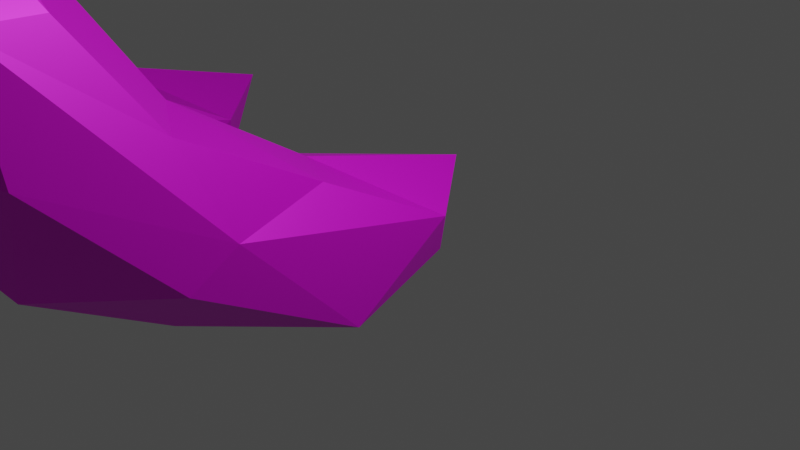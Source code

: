 # Source: banana.blend  (saved by Blender 2.80.75; exported with 4.5.12 LTS)
import bpy
from mathutils import Matrix  # noqa: F401  (used for matrix-valued properties, if any)

bpy.ops.wm.read_factory_settings(use_empty=True)
scene = bpy.context.scene
scene.name = 'Scene'

# ---- collections
col_collection = bpy.data.collections.new('Collection'); scene.collection.children.link(col_collection)

# ---- images (referenced by path relative to the original .blend; pixels are not part of the script)
import os
ASSET_DIR = os.environ.get("B2B_ASSET_DIR", "")  # directory of the original .blend (textures are referenced by path, not embedded)
HERE = os.path.dirname(os.path.abspath(__file__))  # packed textures are extracted next to this script under _unpacked/

def load_image(name, relpath, width, height, colorspace="sRGB"):
    """Load a texture the original file referenced (path relative to the .blend, or extracted next to this script)."""
    p = next((c for c in (os.path.join(HERE, relpath), os.path.join(ASSET_DIR, relpath)) if relpath and os.path.exists(c)), "")
    if p:
        img = bpy.data.images.load(p, check_existing=True)
        img.name = name
    else:  # same state as the original file: an image datablock whose file is absent (Cycles renders it pink)
        img = bpy.data.images.new(name, width, height)
        img.source = "FILE"
        img.filepath = "//" + (relpath or name)
    img.colorspace_settings.name = colorspace
    return img
img_material_002_base_color = load_image('Material.002 Base Color', '', 128, 128, 'sRGB')
img_material_002_base_color_001 = load_image('Material.002 Base Color.001', '', 128, 128, 'sRGB')

# ---- materials (node trees are filled in below, after node groups)
mat_material_002 = bpy.data.materials.new('Material.002')
mat_material_002.use_transparent_shadow = False
mat_material_003 = bpy.data.materials.new('Material.003')
mat_material_003.use_transparent_shadow = False

# ---- material node trees
mat_material_002.use_nodes = True; mat_material_002.node_tree.nodes.clear()
_N = mat_material_002.node_tree.nodes; _L = mat_material_002.node_tree.links
n0 = _N.new('ShaderNodeOutputMaterial'); n0.name = 'Material Output'; n0.location = (300, 300)
n1 = _N.new('ShaderNodeBsdfPrincipled'); n1.name = 'Principled BSDF'; n1.location = (10, 300)
n1.distribution = 'GGX'
n1.subsurface_method = 'BURLEY'
n1.inputs[1].default_value = 0.3864
n1.inputs[3].default_value = 1.45
n1.inputs[13].default_value = 0.6682
n1.inputs[27].default_value = (0.0, 0.0, 0.0, 1.0)
n1.inputs[28].default_value = 1.0
n2 = _N.new('ShaderNodeTexImage'); n2.name = 'Image Texture'; n2.location = (-280, 280)
n2.image = img_material_002_base_color
_L.new(n1.outputs[0], n0.inputs[0])
_L.new(n2.outputs[0], n1.inputs[0])
n0.is_active_output = True
mat_material_003.use_nodes = True; mat_material_003.node_tree.nodes.clear()
_N = mat_material_003.node_tree.nodes; _L = mat_material_003.node_tree.links
n0 = _N.new('ShaderNodeOutputMaterial'); n0.name = 'Material Output'; n0.location = (300, 300)
n1 = _N.new('ShaderNodeBsdfPrincipled'); n1.name = 'Principled BSDF'; n1.location = (10, 300)
n1.distribution = 'GGX'
n1.subsurface_method = 'BURLEY'
n1.inputs[1].default_value = 0.3864
n1.inputs[3].default_value = 1.45
n1.inputs[13].default_value = 0.6682
n1.inputs[27].default_value = (0.0, 0.0, 0.0, 1.0)
n1.inputs[28].default_value = 1.0
n2 = _N.new('ShaderNodeTexImage'); n2.name = 'Image Texture'; n2.location = (-280, 280)
n2.image = img_material_002_base_color_001
_L.new(n1.outputs[0], n0.inputs[0])
_L.new(n2.outputs[0], n1.inputs[0])
n0.is_active_output = True

# ---- world
world_world = bpy.data.worlds.new('World'); scene.world = world_world
world_world.use_nodes = True; world_world.node_tree.nodes.clear()
_N = world_world.node_tree.nodes; _L = world_world.node_tree.links
n0 = _N.new('ShaderNodeOutputWorld'); n0.name = 'World Output'; n0.location = (300, 300)
n1 = _N.new('ShaderNodeBackground'); n1.name = 'Background'; n1.location = (10, 300)
n1.inputs[0].default_value = (0.05088, 0.05088, 0.05088, 1.0)
_L.new(n1.outputs[0], n0.inputs[0])
n0.is_active_output = True
world_world.color = (0.05088, 0.05088, 0.05088)
world_world.use_sun_shadow = False
world_world.sun_shadow_jitter_overblur = 0.0

# ---- cameras
cam_camera = bpy.data.cameras.new('Camera')
cam_camera.clip_end = 100.0
cam_camera.ortho_scale = 7.314

# ---- lights
light_light = bpy.data.lights.new('Light', 'POINT')
light_light.transmission_factor = 0.0
light_light.energy = 1000.0
light_light.shadow_soft_size = 0.1
light_light.shadow_maximum_resolution = 0.006
light_light.use_absolute_resolution = True

# ---- meshes
me_icosphere_001 = bpy.data.meshes.new('Icosphere.001')
me_icosphere_001.from_pydata([(-0.06142, -4.118, 4.152), (0.122, -2.621, 1.963), (-0.2252, -4.374, 4.679), (-0.08534, -4.206, 5.42), (-0.0149, -4.668, 3.879), (-0.05701, 0.1726, -0.4637), (-7.783e-09, -2.679, -0.1406), (0.03931, -1.191, 1.044), (-0.01801, 0.8354, 0.459), (-0.08587, -4.709, 5.193), (0.01427, -4.019, 0.6269), (0.1976, -4.366, 5.074), (-0.7548, -3.624, 2.65), (0.7473, -1.209, -0.4408), (0.6561, -3.736, 2.98), (-0.621, -1.27, 0.8976), (0.7198, -2.959, 1.915), (0.00144, -5.174, 2.303), (0.6418, 0.007218, 0.256), (0.2133, -4.296, 3.964), (0.451, 0.1409, -0.2203), (-0.8273, -4.272, 1.918), (-0.8589, -1.278, -0.1567), (0.8273, -4.272, 1.918), (0.888, -2.549, 0.9528), (-0.8717, -4.428, 3.053), (-0.7485, -2.63, 0.1279), (0.8406, -4.428, 3.053), (-0.5961, 0.06833, 0.02717), (0.8455, -3.015, 0.6327), (-0.2746, -0.8781, -0.6962), (0.5314, -1.402, 1.017)], [], [(4, 9, 2), (30, 5, 13), (9, 11, 3), (19, 0, 11), (26, 21, 22), (9, 3, 2), (0, 12, 25), (25, 22, 21), (1, 12, 0), (19, 4, 27), (26, 10, 21), (7, 15, 1), (5, 30, 28), (4, 25, 17), (19, 27, 14), (4, 19, 11), (19, 14, 0), (29, 24, 23), (17, 10, 23), (0, 14, 1), (17, 23, 27), (15, 7, 8), (4, 11, 9), (3, 11, 2), (4, 17, 27), (27, 16, 14), (27, 23, 24), (14, 16, 1), (17, 21, 10), (24, 16, 27), (29, 10, 13), (16, 24, 31), (6, 10, 26), (29, 23, 10), (7, 1, 31), (6, 26, 30), (17, 25, 21), (1, 16, 31), (6, 30, 13), (28, 15, 8), (12, 15, 22), (29, 13, 24), (18, 24, 13), (0, 2, 11), (28, 8, 5), (0, 4, 2), (31, 18, 7), (0, 25, 4), (22, 30, 26), (13, 5, 20), (15, 28, 22), (22, 25, 12), (22, 28, 30), (13, 20, 18), (18, 20, 8), (8, 7, 18), (8, 20, 5), (6, 13, 10), (18, 31, 24), (1, 15, 12)])
_uv = me_icosphere_001.uv_layers.new(name='UVMap')
_uv.uv.foreach_set('vector', [0.2837, 0.1273, 0.4215, 0.0, 0.4003, 0.08091, 0.6956, 0.08031, 0.83, 0.0, 0.6746, 0.1298, 0.9218, 0.9995, 0.9418, 0.9537, 1.0, 0.9725, 0.8289, 0.8428, 0.8719, 0.8449, 0.9418, 0.9537, 0.08807, 0.6779, 0.1066, 0.3524, 0.2006, 0.8346, 0.4215, 0.0, 0.4999, 0.02693, 0.4003, 0.08091, 0.3718, 0.1545, 0.2559, 0.3454, 0.2128, 0.2308, 0.2128, 0.2308, 0.2006, 0.8346, 0.1066, 0.3524, 0.2953, 0.5034, 0.2559, 0.3454, 0.3718, 0.1545, 0.8289, 0.8428, 0.783, 0.8717, 0.708, 0.766, 0.08807, 0.6779, 0.0, 0.4952, 0.1066, 0.3524, 0.3475, 0.7271, 0.318, 0.7355, 0.2953, 0.5034, 0.3286, 1.0, 0.1894, 0.9218, 0.3665, 0.9456, 0.2837, 0.1273, 0.2128, 0.2308, 0.05862, 0.2269, 0.8289, 0.8428, 0.708, 0.766, 0.7764, 0.6939, 0.783, 0.8717, 0.8289, 0.8428, 0.9418, 0.9537, 0.8289, 0.8428, 0.7764, 0.6939, 0.8719, 0.8449, 0.5968, 0.4033, 0.6806, 0.3884, 0.602, 0.6446, 0.5582, 0.7723, 0.4999, 0.5042, 0.602, 0.6446, 0.8719, 0.8449, 0.7764, 0.6939, 0.7922, 0.4947, 0.5582, 0.7723, 0.602, 0.6446, 0.708, 0.766, 0.318, 0.7355, 0.3475, 0.7271, 0.4999, 0.9767, 0.783, 0.8717, 0.9418, 0.9537, 0.9218, 0.9995, 1.0, 0.9725, 0.9418, 0.9537, 0.9036, 0.9199, 0.783, 0.8717, 0.5582, 0.7723, 0.708, 0.766, 0.708, 0.766, 0.7432, 0.519, 0.7764, 0.6939, 0.708, 0.766, 0.602, 0.6446, 0.6806, 0.3884, 0.7764, 0.6939, 0.7432, 0.519, 0.7922, 0.4947, 0.05862, 0.2269, 0.1066, 0.3524, 0.0, 0.4952, 0.6806, 0.3884, 0.7432, 0.519, 0.708, 0.766, 0.5968, 0.4033, 0.4999, 0.5042, 0.6746, 0.1298, 0.7432, 0.519, 0.6806, 0.3884, 0.8146, 0.2865, 0.05964, 0.6959, 0.0, 0.4952, 0.08807, 0.6779, 0.5968, 0.4033, 0.602, 0.6446, 0.4999, 0.5042, 0.8464, 0.2718, 0.7922, 0.4947, 0.8146, 0.2865, 0.05964, 0.6959, 0.08807, 0.6779, 0.1894, 0.9218, 0.05862, 0.2269, 0.2128, 0.2308, 0.1066, 0.3524, 0.7922, 0.4947, 0.7432, 0.519, 0.8146, 0.2865, 0.56, 0.3036, 0.6956, 0.08031, 0.6746, 0.1298, 0.3665, 0.9456, 0.318, 0.7355, 0.4999, 0.9767, 0.2559, 0.3454, 0.318, 0.7355, 0.2006, 0.8346, 0.5968, 0.4033, 0.6746, 0.1298, 0.6806, 0.3884, 0.8811, 0.0792, 0.6806, 0.3884, 0.6746, 0.1298, 0.3718, 0.1545, 0.4003, 0.08091, 0.4475, 0.04313, 0.3665, 0.9456, 0.4999, 0.9767, 0.3286, 1.0, 0.3718, 0.1545, 0.2837, 0.1273, 0.4003, 0.08091, 0.8146, 0.2865, 0.8811, 0.0792, 0.8464, 0.2718, 0.3718, 0.1545, 0.2128, 0.2308, 0.2837, 0.1273, 0.2006, 0.8346, 0.1894, 0.9218, 0.08807, 0.6779, 0.6746, 0.1298, 0.83, 0.0, 0.8463, 0.02282, 0.318, 0.7355, 0.3665, 0.9456, 0.2006, 0.8346, 0.2006, 0.8346, 0.2128, 0.2308, 0.2559, 0.3454, 0.2006, 0.8346, 0.3665, 0.9456, 0.1894, 0.9218, 0.6746, 0.1298, 0.8463, 0.02282, 0.8811, 0.0792, 0.8811, 0.0792, 0.8463, 0.02282, 1.0, 0.02277, 1.0, 0.02277, 0.8464, 0.2718, 0.8811, 0.0792, 1.0, 0.02277, 0.8463, 0.02282, 0.83, 0.0, 0.56, 0.3036, 0.6746, 0.1298, 0.4999, 0.5042, 0.8811, 0.0792, 0.8146, 0.2865, 0.6806, 0.3884, 0.2953, 0.5034, 0.318, 0.7355, 0.2559, 0.3454])
me_icosphere_001.materials.append(mat_material_002)
me_icosphere_001.use_remesh_preserve_volume = False
me_icosphere_001.use_remesh_preserve_attributes = False
me_icosphere_001.use_mirror_vertex_groups = False
me_icosphere_001.update()
me_icosphere_002 = bpy.data.meshes.new('Icosphere.002')
me_icosphere_002.from_pydata([(0.122, -2.621, 1.963), (-0.05701, 0.1726, -0.4637), (-7.783e-09, -2.679, -0.1406), (0.03931, -1.191, 1.044), (-0.01801, 0.8354, 0.459), (0.01427, -4.019, 0.6269), (0.7473, -1.209, -0.4408), (-0.621, -1.27, 0.8976), (0.7198, -2.959, 1.915), (0.6418, 0.007218, 0.256), (0.451, 0.1409, -0.2203), (-0.8589, -1.278, -0.1567), (0.888, -2.549, 0.9528), (-0.7485, -2.63, 0.1279), (-0.5961, 0.06833, 0.02717), (0.8455, -3.015, 0.6327), (-0.2746, -0.8781, -0.6962), (0.5314, -1.402, 1.017), (-0.8342, -3.616, 1.463), (0.8551, -3.484, 1.476), (0.7165, -2.999, 1.971), (0.8361, -3.664, 1.297), (0.2036, -4.078, 0.9275), (0.7242, -3.012, 1.957), (0.2273, -2.841, 2.163), (0.8707, -3.237, 1.722), (-0.8017, -3.739, 1.337), (-0.779, -3.078, 1.997), (-0.1971, -4.083, 0.9511), (0.01258, -4.171, 0.8477), (-0.1084, -2.884, 2.143), (-0.7156, -2.934, 2.137), (-0.8669, -3.239, 1.842), (0.1006, -2.795, 2.218)], [], [(33, 30, 31, 27, 32, 18, 26, 28, 29, 22, 21, 19, 25, 23, 20, 24), (16, 1, 6), (32, 11, 18), (3, 7, 0), (1, 16, 14), (29, 5, 22), (33, 24, 0), (7, 3, 4), (23, 8, 20), (25, 19, 12), (20, 8, 0, 24), (29, 28, 5), (15, 5, 6), (8, 12, 17), (2, 5, 13), (3, 0, 17), (2, 13, 16), (0, 8, 17), (2, 16, 6), (14, 7, 4), (31, 7, 11, 27), (15, 6, 12), (9, 12, 6), (14, 4, 1), (17, 9, 3), (11, 16, 13), (6, 1, 10), (7, 14, 11), (11, 14, 16), (6, 10, 9), (9, 10, 4), (4, 3, 9), (4, 10, 1), (2, 6, 5), (9, 17, 12), (0, 30, 33), (0, 7, 31, 30), (11, 32, 27), (13, 5, 28, 26), (12, 8, 23, 25), (15, 21, 22, 5), (15, 12, 19, 21), (13, 26, 18, 11)])
_uv = me_icosphere_002.uv_layers.new(name='UVMap')
_uv.uv.foreach_set('vector', [0.6948, 0.7629, 0.7367, 0.7484, 0.8163, 0.6734, 0.8526, 0.6875, 0.8953, 0.7009, 0.9674, 0.7646, 0.9886, 0.7885, 0.9886, 0.925, 0.9825, 0.9676, 0.9418, 0.9789, 0.7859, 1.0, 0.7472, 0.9741, 0.6957, 0.9374, 0.6671, 0.8821, 0.6653, 0.8789, 0.6894, 0.7873, 0.6935, 0.2191, 0.8254, 0.09947, 0.8165, 0.3687, 0.6653, 0.03854, 0.5993, 0.5082, 0.5999, 0.02035, 0.2553, 0.3734, 0.1378, 0.3718, 0.2723, 0.08275, 0.5455, 0.7464, 0.4873, 0.6174, 0.6653, 0.6843, 0.3801, 0.0, 0.3685, 0.04263, 0.3656, 0.006142, 0.2834, 0.03316, 0.2945, 0.03293, 0.2723, 0.08275, 0.1378, 0.3718, 0.2553, 0.3734, 0.3093, 0.7161, 0.9981, 0.5636, 0.996, 0.5568, 1.0, 0.5608, 0.9668, 0.6132, 0.9147, 0.6484, 0.9178, 0.5373, 0.3398, 0.03281, 0.3373, 0.04391, 0.2723, 0.08275, 0.2945, 0.03293, 0.3801, 0.0, 0.4266, 0.002637, 0.3685, 0.04263, 0.8367, 0.5999, 0.6699, 0.6434, 0.8165, 0.3687, 0.996, 0.5568, 0.9178, 0.5373, 0.9707, 0.3459, 0.3837, 0.3072, 0.3685, 0.04263, 0.5229, 0.2877, 0.2553, 0.3734, 0.2723, 0.08275, 0.3139, 0.3498, 0.3837, 0.3072, 0.5229, 0.2877, 0.4873, 0.6174, 0.2723, 0.08275, 0.3373, 0.04391, 0.3139, 0.3498, 0.3837, 0.3072, 0.4873, 0.6174, 0.3398, 0.5474, 0.1361, 0.6456, 0.1378, 0.3718, 0.3093, 0.7161, 0.1454, 0.0156, 0.1378, 0.3718, 0.0, 0.4713, 0.114, 0.008359, 0.8367, 0.5999, 0.8165, 0.3687, 0.9178, 0.5373, 0.9858, 0.1843, 0.9178, 0.5373, 0.8165, 0.3687, 0.8226, 0.04668, 1.0, 0.0, 0.8254, 0.09947, 0.3139, 0.3498, 0.3398, 0.6236, 0.2553, 0.3734, 0.5993, 0.5082, 0.4873, 0.6174, 0.5229, 0.2877, 0.8165, 0.3687, 0.8254, 0.09947, 0.9116, 0.1543, 0.1378, 0.3718, 0.1361, 0.6456, 0.0, 0.4713, 0.5993, 0.5082, 0.6653, 0.6843, 0.4873, 0.6174, 0.8165, 0.3687, 0.9116, 0.1543, 0.9858, 0.1843, 0.9858, 0.1843, 0.9116, 0.1543, 1.0, 0.0, 0.1239, 0.7161, 0.1239, 0.8912, 0.0, 0.8375, 1.0, 0.0, 0.9116, 0.1543, 0.8254, 0.09947, 0.6653, 0.4776, 0.8165, 0.3687, 0.6699, 0.6434, 0.1673, 0.9429, 0.1239, 0.8679, 0.1673, 0.7161, 0.2723, 0.08275, 0.2398, 0.0263, 0.2834, 0.03316, 0.2723, 0.08275, 0.1378, 0.3718, 0.1454, 0.0156, 0.2398, 0.0263, 0.0, 0.4713, 0.07635, 0.0, 0.114, 0.008359, 0.5229, 0.2877, 0.3685, 0.04263, 0.4266, 0.002637, 0.575, 0.01455, 0.9178, 0.5373, 0.996, 0.5568, 0.9981, 0.5636, 0.9668, 0.6132, 0.8367, 0.5999, 0.8756, 0.6734, 0.7263, 0.6664, 0.6699, 0.6434, 0.8367, 0.5999, 0.9178, 0.5373, 0.9147, 0.6484, 0.8756, 0.6734, 0.5229, 0.2877, 0.575, 0.01455, 0.5999, 0.02035, 0.5993, 0.5082])
me_icosphere_002.materials.append(mat_material_003)
me_icosphere_002.use_remesh_preserve_volume = False
me_icosphere_002.use_remesh_preserve_attributes = False
me_icosphere_002.use_mirror_vertex_groups = False
me_icosphere_002.update()

# ---- objects
ob_light = bpy.data.objects.new('Light', light_light)
ob_camera = bpy.data.objects.new('Camera', cam_camera)
ob_icosphere = bpy.data.objects.new('Icosphere', me_icosphere_001)
ob_icosphere_001 = bpy.data.objects.new('Icosphere.001', me_icosphere_002)

# ---- transforms, parenting, visibility, modifiers, constraints
ob_light.location = (4.076, 1.005, 5.904)
ob_light.rotation_euler = (0.6503, 0.05522, 1.866)
ob_light.lock_rotations_4d = False
ob_light.empty_display_type = 'ARROWS'
ob_light.color = (0.0, 0.0, 0.0, 0.0)
ob_light.lineart.crease_threshold = 0.0
ob_camera.location = (7.359, -6.926, 4.958)
ob_camera.rotation_euler = (1.109, 0.0, 0.8149)
ob_camera.lock_rotations_4d = False
ob_camera.empty_display_type = 'ARROWS'
ob_camera.color = (0.0, 0.0, 0.0, 0.0)
ob_camera.display_type = 'WIRE'
ob_camera.lineart.crease_threshold = 0.0
ob_icosphere.location = (0.0, 0.0, 0.0)
ob_icosphere.lineart.crease_threshold = 0.0
ob_icosphere_001.location = (-3.533, 0.0, 0.0)
ob_icosphere_001.lineart.crease_threshold = 0.0

# ---- collection membership
col_collection.objects.link(ob_light)
col_collection.objects.link(ob_camera)
col_collection.objects.link(ob_icosphere)
col_collection.objects.link(ob_icosphere_001)

# ---- scene / render settings (as saved in the file)
scene.camera = ob_camera
scene.frame_start = 1; scene.frame_end = 250; scene.frame_set(1)
scene.render.engine = 'BLENDER_EEVEE_NEXT'
scene.cycles.use_denoising = False
scene.cycles.samples = 128
scene.cycles.sampling_pattern = 'TABULATED_SOBOL'
scene.cycles.use_adaptive_sampling = False
scene.cycles.use_light_tree = False
scene.view_settings.view_transform = 'Filmic'
bpy.context.view_layer.update()
